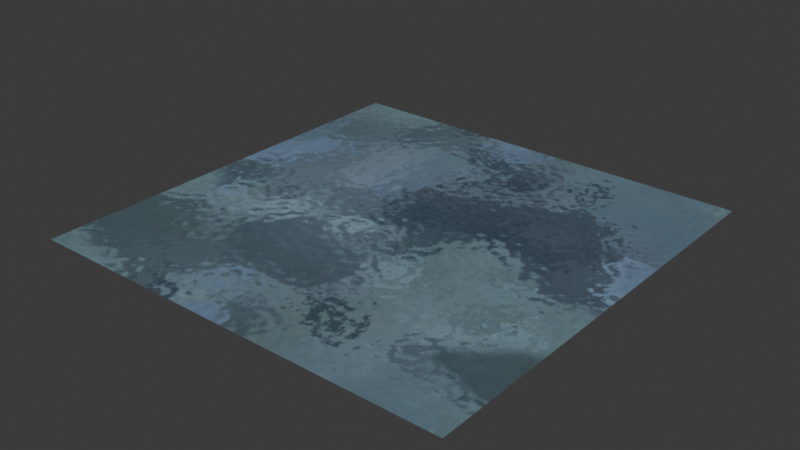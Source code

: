 # Source: tunnel_e3_lights.blend  (saved by Blender 4.1.23; exported with 4.5.12 LTS)
import bpy
from mathutils import Matrix  # noqa: F401  (used for matrix-valued properties, if any)

bpy.ops.wm.read_factory_settings(use_empty=True)
scene = bpy.context.scene
scene.name = 'Scene'

# ---- collections
col_collection = bpy.data.collections.new('Collection'); scene.collection.children.link(col_collection)

# ---- images (referenced by path relative to the original .blend; pixels are not part of the script)
import os
ASSET_DIR = os.environ.get("B2B_ASSET_DIR", "")  # directory of the original .blend (textures are referenced by path, not embedded)
HERE = os.path.dirname(os.path.abspath(__file__))  # packed textures are extracted next to this script under _unpacked/

def load_image(name, relpath, width, height, colorspace="sRGB"):
    """Load a texture the original file referenced (path relative to the .blend, or extracted next to this script)."""
    p = next((c for c in (os.path.join(HERE, relpath), os.path.join(ASSET_DIR, relpath)) if relpath and os.path.exists(c)), "")
    if p:
        img = bpy.data.images.load(p, check_existing=True)
        img.name = name
    else:  # same state as the original file: an image datablock whose file is absent (Cycles renders it pink)
        img = bpy.data.images.new(name, width, height)
        img.source = "FILE"
        img.filepath = "//" + (relpath or name)
    img.colorspace_settings.name = colorspace
    return img
img_glass = load_image('glass', '_unpacked/glass.3e217cc8.png', 256, 256, 'sRGB')

# ---- materials (node trees are filled in below, after node groups)
mat_ob_inco_inviz_collision = bpy.data.materials.new('ob_inco inviz_collision')
mat_ob_inco_inviz_collision.use_transparent_shadow = False
mat_ob_inco_inviz_collision.diffuse_color = (0.3254, 0.2378, 0.6212, 1.0)

# ---- material node trees
mat_ob_inco_inviz_collision.use_nodes = True; mat_ob_inco_inviz_collision.node_tree.nodes.clear()
_N = mat_ob_inco_inviz_collision.node_tree.nodes; _L = mat_ob_inco_inviz_collision.node_tree.links
n0 = _N.new('ShaderNodeBsdfPrincipled'); n0.name = 'Principled BSDF'; n0.location = (-260, 0)
n0.inputs[3].default_value = 1.45
n1 = _N.new('ShaderNodeOutputMaterial'); n1.name = 'Material Output'; n1.location = (0, 0)
n2 = _N.new('ShaderNodeTexImage'); n2.name = 'Image Texture'; n2.location = (-1600, 500)
n2.image = img_glass
_L.new(n0.outputs[0], n1.inputs[0])
_L.new(n2.outputs[0], n0.inputs[0])
n1.is_active_output = True

# ---- world
world_world = bpy.data.worlds.new('World'); scene.world = world_world
world_world.use_nodes = True; world_world.node_tree.nodes.clear()
_N = world_world.node_tree.nodes; _L = world_world.node_tree.links
n0 = _N.new('ShaderNodeOutputWorld'); n0.name = 'World Output'; n0.location = (300, 300)
n1 = _N.new('ShaderNodeBackground'); n1.name = 'Background'; n1.location = (10, 300)
n1.inputs[0].default_value = (0.05088, 0.05088, 0.05088, 1.0)
_L.new(n1.outputs[0], n0.inputs[0])
n0.is_active_output = True
world_world.color = (0.05088, 0.05088, 0.05088)
world_world.use_sun_shadow = False
world_world.sun_shadow_jitter_overblur = 0.0

# ---- meshes
me_l6_default_default = bpy.data.meshes.new('L6 default default')
me_l6_default_default.from_pydata([(50.0, -50.0, 143.6), (-50.0, -50.0, 143.6), (50.0, 50.0, 143.6), (-50.0, 50.0, 143.6)], [], [(0, 1, 2), (3, 2, 1)])
me_l6_default_default.polygons.foreach_set('use_smooth', [True] * 2)
_uv = me_l6_default_default.uv_layers.new(name='UVMap_0')
_uv.uv.foreach_set('vector', [0.0, 0.0, 1.0, 0.0, 0.0, 1.0, 1.0, 1.0, 0.0, 1.0, 1.0, 0.0])
me_l6_default_default.materials.append(mat_ob_inco_inviz_collision)
me_l6_default_default.update()
arm_armature = bpy.data.armatures.new('Armature')  # bones are not reproduced

# ---- objects
ob_armature = bpy.data.objects.new('Armature', arm_armature)
ob_l6_default_default = bpy.data.objects.new('L6 default default', me_l6_default_default)
ob_light_a = bpy.data.objects.new('#light_a', None)
ob_light_b = bpy.data.objects.new('#light_b', None)

# ---- transforms, parenting, visibility, modifiers, constraints
ob_armature.location = (0.0, 0.0, 0.0)
ob_l6_default_default.parent = ob_armature
ob_l6_default_default.location = (0.0, 0.0, 0.0)
_vg = ob_l6_default_default.vertex_groups.new(name='b_e3_tunnel')
_vg.add([0, 1, 2, 3], 1.0, 'REPLACE')
_m = ob_l6_default_default.modifiers.new('Armature', 'ARMATURE')
_m.object = ob_armature
_m = ob_l6_default_default.modifiers.new('Triangulate', 'TRIANGULATE')
_m.keep_custom_normals = True
_m = ob_l6_default_default.modifiers.new('EdgeSplit', 'EDGE_SPLIT')
_m.use_edge_angle = False
ob_light_a.parent = ob_armature
ob_light_a.location = (239.0, -9.696, 92.68)
ob_light_a.rotation_euler = (-1.571, 1.309, 1.571)
ob_light_a.empty_display_type = 'ARROWS'
ob_light_b.parent = ob_armature
ob_light_b.location = (-237.4, -9.696, 92.68)
ob_light_b.rotation_euler = (-1.571, 1.309, 1.571)
ob_light_b.empty_display_type = 'ARROWS'

# ---- collection membership
col_collection.objects.link(ob_armature)
col_collection.objects.link(ob_l6_default_default)
col_collection.objects.link(ob_light_a)
col_collection.objects.link(ob_light_b)

# ---- scene / render settings (as saved in the file)
scene.frame_start = 1; scene.frame_end = 250; scene.frame_set(1)
scene.render.engine = 'BLENDER_EEVEE_NEXT'
scene.cycles.sampling_pattern = 'TABULATED_SOBOL'
scene.eevee.ray_tracing_options.trace_max_roughness = 0.0
bpy.context.view_layer.update()

# ---- added for rendering (the .blend has no active camera and no usable light): camera, sun
cam_auto = bpy.data.cameras.new('AutoCamera')
cam_auto.lens = 50.0
cam_auto.sensor_width = 36.0
cam_auto.clip_end = 2296.35
ob_auto_camera = bpy.data.objects.new('AutoCamera', cam_auto)
scene.collection.objects.link(ob_auto_camera)
ob_auto_camera.location = (130.847, -157.016, 248.258)
ob_auto_camera.rotation_euler = (1.09748, -7.21219e-08, 0.694738)
scene.camera = ob_auto_camera
light_auto_sun = bpy.data.lights.new('AutoSun', 'SUN')
light_auto_sun.energy = 3.0
light_auto_sun.angle = 0.0523599
ob_auto_sun = bpy.data.objects.new('AutoSun', light_auto_sun)
scene.collection.objects.link(ob_auto_sun)
ob_auto_sun.rotation_euler = (0.872665, 0.174533, 0.523599)
bpy.context.view_layer.update()
